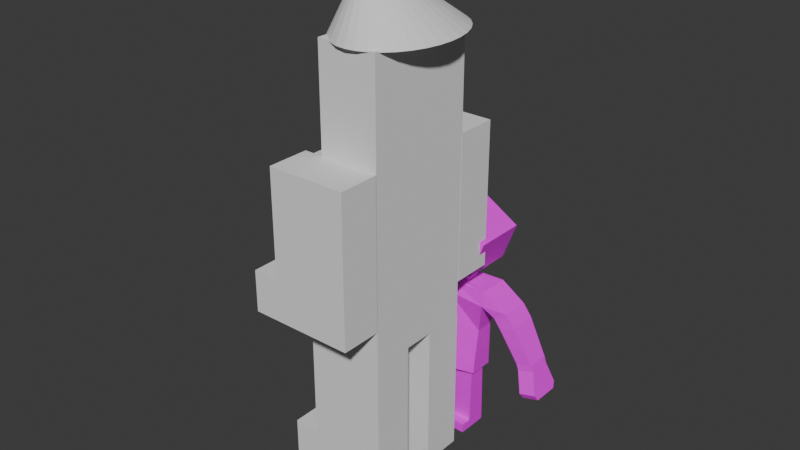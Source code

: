 # Source: namelesscharacter.blend  (saved by Blender 4.1.24; exported with 4.5.12 LTS)
import bpy
from mathutils import Matrix  # noqa: F401  (used for matrix-valued properties, if any)

bpy.ops.wm.read_factory_settings(use_empty=True)
scene = bpy.context.scene
scene.name = 'Scene'

# ---- collections
col_collection = bpy.data.collections.new('Collection'); scene.collection.children.link(col_collection)

# ---- images (referenced by path relative to the original .blend; pixels are not part of the script)
import os
ASSET_DIR = os.environ.get("B2B_ASSET_DIR", "")  # directory of the original .blend (textures are referenced by path, not embedded)
HERE = os.path.dirname(os.path.abspath(__file__))  # packed textures are extracted next to this script under _unpacked/

def load_image(name, relpath, width, height, colorspace="sRGB"):
    """Load a texture the original file referenced (path relative to the .blend, or extracted next to this script)."""
    p = next((c for c in (os.path.join(HERE, relpath), os.path.join(ASSET_DIR, relpath)) if relpath and os.path.exists(c)), "")
    if p:
        img = bpy.data.images.load(p, check_existing=True)
        img.name = name
    else:  # same state as the original file: an image datablock whose file is absent (Cycles renders it pink)
        img = bpy.data.images.new(name, width, height)
        img.source = "FILE"
        img.filepath = "//" + (relpath or name)
    img.colorspace_settings.name = colorspace
    return img
img_guy_texture = load_image('guy_texture', 'guy_texture.png', 1024, 1024, 'sRGB')

# ---- materials (node trees are filled in below, after node groups)
mat_material_001 = bpy.data.materials.new('Material.001')
mat_material_001.use_transparent_shadow = False

# ---- material node trees
mat_material_001.use_nodes = True; mat_material_001.node_tree.nodes.clear()
_N = mat_material_001.node_tree.nodes; _L = mat_material_001.node_tree.links
n0 = _N.new('ShaderNodeBsdfPrincipled'); n0.name = 'Principled BSDF'; n0.location = (10, 300)
n1 = _N.new('ShaderNodeOutputMaterial'); n1.name = 'Material Output'; n1.location = (300, 300)
n2 = _N.new('ShaderNodeTexImage'); n2.name = 'Image Texture'; n2.location = (-259, 193)
n2.image = img_guy_texture
_L.new(n0.outputs[0], n1.inputs[0])
_L.new(n2.outputs[0], n0.inputs[0])
n1.is_active_output = True

# ---- world
world_world = bpy.data.worlds.new('World'); scene.world = world_world
world_world.use_nodes = True; world_world.node_tree.nodes.clear()
_N = world_world.node_tree.nodes; _L = world_world.node_tree.links
n0 = _N.new('ShaderNodeOutputWorld'); n0.name = 'World Output'; n0.location = (300, 300)
n1 = _N.new('ShaderNodeBackground'); n1.name = 'Background'; n1.location = (10, 300)
n1.inputs[0].default_value = (0.05088, 0.05088, 0.05088, 1.0)
_L.new(n1.outputs[0], n0.inputs[0])
n0.is_active_output = True
world_world.color = (0.05088, 0.05088, 0.05088)
world_world.use_sun_shadow = False
world_world.sun_shadow_jitter_overblur = 0.0

# ---- meshes
me_cube_001 = bpy.data.meshes.new('Cube.001')
me_cube_001.from_pydata([(-1.0, -1.0, -1.0), (-1.0, -1.0, 1.0), (-1.0, 1.0, -1.0), (-1.0, 1.0, 1.0), (1.0, -1.0, -1.0), (1.0, -1.0, 1.0), (1.0, 1.0, -1.0), (1.0, 1.0, 1.0), (-1.0, 1.0, -1.0), (-1.0, -1.0, -1.0), (-1.0, -1.0, 1.0), (-1.0, 1.0, 1.0), (-1.0, 1.0, -1.0), (-1.0, -1.0, -1.0), (-1.0, -1.0, 1.0), (-1.0, 1.0, 1.0), (-1.0, 1.0, -1.0), (-1.0, -1.0, -1.0), (-1.0, -1.0, 1.0), (-1.0, 1.0, 1.0), (-1.0, 1.0, -1.0), (-1.0, -1.0, -1.0), (-1.0, -1.0, 1.0), (-1.0, 1.0, 1.0), (0.0, 1.0, -1.0), (0.0, 1.0, 1.0), (0.0, -1.0, -1.0), (0.0, -1.0, 1.0), (-0.5, 1.0, -1.0), (-0.5, -1.0, 1.0), (-0.5, 1.0, 1.0), (-0.5, -1.0, -1.0), (0.0, 1.0, 6.096), (1.0, 1.0, 6.096), (1.0, -1.0, 6.096), (-0.5, 1.0, 6.096), (0.0, -1.0, 6.096), (-0.5, -1.0, 6.096)], [], [(0, 1, 3, 2), (24, 25, 7, 6), (6, 7, 5, 4), (31, 29, 10, 9), (24, 6, 4, 26), (30, 11, 10, 29), (13, 12, 8, 9), (14, 13, 9, 10), (15, 14, 10, 11), (12, 15, 11, 8), (17, 16, 12, 13), (18, 17, 13, 14), (19, 18, 14, 15), (16, 19, 15, 12), (21, 20, 16, 17), (22, 21, 17, 18), (23, 22, 18, 19), (20, 23, 19, 16), (0, 2, 20, 21), (1, 0, 21, 22), (3, 1, 22, 23), (2, 3, 23, 20), (30, 29, 37, 35), (28, 24, 26, 31), (4, 5, 27, 26), (28, 30, 25, 24), (8, 11, 30, 28), (8, 28, 31, 9), (7, 25, 32, 33), (26, 27, 29, 31), (33, 32, 36, 34), (32, 35, 37, 36), (27, 5, 34, 36), (25, 30, 35, 32), (5, 7, 33, 34), (29, 27, 36, 37)])
_uv = me_cube_001.uv_layers.new(name='UVMap')
_uv.uv.foreach_set('vector', [0.375, 0.0, 0.625, 0.0, 0.625, 0.25, 0.375, 0.25, 0.375, 0.375, 0.625, 0.375, 0.625, 0.5, 0.375, 0.5, 0.375, 0.5, 0.625, 0.5, 0.625, 0.75, 0.375, 0.75, 0.375, 0.9375, 0.625, 0.9375, 0.625, 1.0, 0.375, 1.0, 0.25, 0.5, 0.375, 0.5, 0.375, 0.75, 0.25, 0.75, 0.8125, 0.5, 0.875, 0.5, 0.875, 0.75, 0.8125, 0.75, 0.375, 0.0, 0.375, 0.25, 0.375, 0.25, 0.375, 0.0, 0.0, 0.0, 0.0, 0.0, 0.0, 0.0, 0.0, 0.0, 0.625, 0.25, 0.625, 0.0, 0.625, 0.0, 0.625, 0.25, 0.0, 0.0, 0.0, 0.0, 0.0, 0.0, 0.0, 0.0, 0.375, 0.0, 0.375, 0.25, 0.375, 0.25, 0.375, 0.0, 0.0, 0.0, 0.0, 0.0, 0.0, 0.0, 0.0, 0.0, 0.625, 0.25, 0.625, 0.0, 0.625, 0.0, 0.625, 0.25, 0.0, 0.0, 0.0, 0.0, 0.0, 0.0, 0.0, 0.0, 0.375, 0.0, 0.375, 0.25, 0.375, 0.25, 0.375, 0.0, 0.0, 0.0, 0.0, 0.0, 0.0, 0.0, 0.0, 0.0, 0.625, 0.25, 0.625, 0.0, 0.625, 0.0, 0.625, 0.25, 0.0, 0.0, 0.0, 0.0, 0.0, 0.0, 0.0, 0.0, 0.375, 0.0, 0.375, 0.25, 0.375, 0.25, 0.375, 0.0, 0.625, 0.0, 0.375, 0.0, 0.375, 0.0, 0.625, 0.0, 0.625, 0.25, 0.625, 0.0, 0.625, 0.0, 0.625, 0.25, 0.375, 0.25, 0.625, 0.25, 0.625, 0.25, 0.375, 0.25, 0.8125, 0.5, 0.8125, 0.75, 0.8125, 0.75, 0.8125, 0.5, 0.1875, 0.5, 0.25, 0.5, 0.25, 0.75, 0.1875, 0.75, 0.375, 0.75, 0.625, 0.75, 0.625, 0.875, 0.375, 0.875, 0.375, 0.3125, 0.625, 0.3125, 0.625, 0.375, 0.375, 0.375, 0.375, 0.25, 0.625, 0.25, 0.625, 0.3125, 0.375, 0.3125, 0.125, 0.5, 0.1875, 0.5, 0.1875, 0.75, 0.125, 0.75, 0.625, 0.5, 0.625, 0.375, 0.625, 0.375, 0.625, 0.5, 0.375, 0.875, 0.625, 0.875, 0.625, 0.9375, 0.375, 0.9375, 0.625, 0.5, 0.75, 0.5, 0.75, 0.75, 0.625, 0.75, 0.75, 0.5, 0.8125, 0.5, 0.8125, 0.75, 0.75, 0.75, 0.625, 0.875, 0.625, 0.75, 0.625, 0.75, 0.625, 0.875, 0.625, 0.375, 0.625, 0.3125, 0.625, 0.3125, 0.625, 0.375, 0.625, 0.75, 0.625, 0.5, 0.625, 0.5, 0.625, 0.75, 0.625, 0.9375, 0.625, 0.875, 0.625, 0.875, 0.625, 0.9375])
me_cube_001.update()
me_cube_003 = bpy.data.meshes.new('Cube.003')
me_cube_003.from_pydata([(-1.0, -1.0, -1.0), (-1.0, -1.0, 1.0), (-1.0, 1.0, -1.0), (-1.0, 1.0, 1.0), (1.0, -1.0, -1.0), (1.0, -1.0, 1.0), (1.0, 1.0, -1.0), (1.0, 1.0, 1.0), (-1.0, 1.0, -1.0), (-1.0, -1.0, -1.0), (-1.0, -1.0, 1.0), (-1.0, 1.0, 1.0), (-1.0, 1.0, -1.0), (-1.0, -1.0, -1.0), (-1.0, -1.0, 1.0), (-1.0, 1.0, 1.0), (-1.0, 1.0, -1.0), (-1.0, -1.0, -1.0), (-1.0, -1.0, 1.0), (-1.0, 1.0, 1.0), (-1.0, 1.0, -1.0), (-1.0, -1.0, -1.0), (-1.0, -1.0, 1.0), (-1.0, 1.0, 1.0), (0.0, 1.0, -1.0), (0.0, 1.0, 1.0), (0.0, -1.0, -1.0), (0.0, -1.0, 1.0), (-0.5, 1.0, -1.0), (-0.5, -1.0, 1.0), (-0.5, 1.0, 1.0), (-0.5, -1.0, -1.0), (0.0, 1.0, 6.096), (1.0, 1.0, 6.096), (1.0, -1.0, 6.096), (-0.5, 1.0, 6.096), (0.0, -1.0, 6.096), (-0.5, -1.0, 6.096)], [], [(0, 1, 3, 2), (24, 25, 7, 6), (6, 7, 5, 4), (31, 29, 10, 9), (24, 6, 4, 26), (30, 11, 10, 29), (13, 12, 8, 9), (14, 13, 9, 10), (15, 14, 10, 11), (12, 15, 11, 8), (17, 16, 12, 13), (18, 17, 13, 14), (19, 18, 14, 15), (16, 19, 15, 12), (21, 20, 16, 17), (22, 21, 17, 18), (23, 22, 18, 19), (20, 23, 19, 16), (0, 2, 20, 21), (1, 0, 21, 22), (3, 1, 22, 23), (2, 3, 23, 20), (30, 29, 37, 35), (28, 24, 26, 31), (4, 5, 27, 26), (28, 30, 25, 24), (8, 11, 30, 28), (8, 28, 31, 9), (7, 25, 32, 33), (26, 27, 29, 31), (33, 32, 36, 34), (32, 35, 37, 36), (27, 5, 34, 36), (25, 30, 35, 32), (5, 7, 33, 34), (29, 27, 36, 37)])
_uv = me_cube_003.uv_layers.new(name='UVMap')
_uv.uv.foreach_set('vector', [0.375, 0.0, 0.625, 0.0, 0.625, 0.25, 0.375, 0.25, 0.375, 0.375, 0.625, 0.375, 0.625, 0.5, 0.375, 0.5, 0.375, 0.5, 0.625, 0.5, 0.625, 0.75, 0.375, 0.75, 0.375, 0.9375, 0.625, 0.9375, 0.625, 1.0, 0.375, 1.0, 0.25, 0.5, 0.375, 0.5, 0.375, 0.75, 0.25, 0.75, 0.8125, 0.5, 0.875, 0.5, 0.875, 0.75, 0.8125, 0.75, 0.375, 0.0, 0.375, 0.25, 0.375, 0.25, 0.375, 0.0, 0.0, 0.0, 0.0, 0.0, 0.0, 0.0, 0.0, 0.0, 0.625, 0.25, 0.625, 0.0, 0.625, 0.0, 0.625, 0.25, 0.0, 0.0, 0.0, 0.0, 0.0, 0.0, 0.0, 0.0, 0.375, 0.0, 0.375, 0.25, 0.375, 0.25, 0.375, 0.0, 0.0, 0.0, 0.0, 0.0, 0.0, 0.0, 0.0, 0.0, 0.625, 0.25, 0.625, 0.0, 0.625, 0.0, 0.625, 0.25, 0.0, 0.0, 0.0, 0.0, 0.0, 0.0, 0.0, 0.0, 0.375, 0.0, 0.375, 0.25, 0.375, 0.25, 0.375, 0.0, 0.0, 0.0, 0.0, 0.0, 0.0, 0.0, 0.0, 0.0, 0.625, 0.25, 0.625, 0.0, 0.625, 0.0, 0.625, 0.25, 0.0, 0.0, 0.0, 0.0, 0.0, 0.0, 0.0, 0.0, 0.375, 0.0, 0.375, 0.25, 0.375, 0.25, 0.375, 0.0, 0.625, 0.0, 0.375, 0.0, 0.375, 0.0, 0.625, 0.0, 0.625, 0.25, 0.625, 0.0, 0.625, 0.0, 0.625, 0.25, 0.375, 0.25, 0.625, 0.25, 0.625, 0.25, 0.375, 0.25, 0.8125, 0.5, 0.8125, 0.75, 0.8125, 0.75, 0.8125, 0.5, 0.1875, 0.5, 0.25, 0.5, 0.25, 0.75, 0.1875, 0.75, 0.375, 0.75, 0.625, 0.75, 0.625, 0.875, 0.375, 0.875, 0.375, 0.3125, 0.625, 0.3125, 0.625, 0.375, 0.375, 0.375, 0.375, 0.25, 0.625, 0.25, 0.625, 0.3125, 0.375, 0.3125, 0.125, 0.5, 0.1875, 0.5, 0.1875, 0.75, 0.125, 0.75, 0.625, 0.5, 0.625, 0.375, 0.625, 0.375, 0.625, 0.5, 0.375, 0.875, 0.625, 0.875, 0.625, 0.9375, 0.375, 0.9375, 0.625, 0.5, 0.75, 0.5, 0.75, 0.75, 0.625, 0.75, 0.75, 0.5, 0.8125, 0.5, 0.8125, 0.75, 0.75, 0.75, 0.625, 0.875, 0.625, 0.75, 0.625, 0.75, 0.625, 0.875, 0.625, 0.375, 0.625, 0.3125, 0.625, 0.3125, 0.625, 0.375, 0.625, 0.75, 0.625, 0.5, 0.625, 0.5, 0.625, 0.75, 0.625, 0.9375, 0.625, 0.875, 0.625, 0.875, 0.625, 0.9375])
me_cube_003.update()
me_cube_004 = bpy.data.meshes.new('Cube.004')
me_cube_004.from_pydata([(-1.0, -1.0, -1.0), (-1.0, -1.0, 1.0), (-1.0, 1.0, -1.0), (-1.0, 1.0, 1.0), (1.0, -1.0, -1.0), (1.0, -1.0, 1.0), (1.0, 1.0, -1.0), (1.0, 1.0, 1.0)], [], [(0, 1, 3, 2), (2, 3, 7, 6), (6, 7, 5, 4), (4, 5, 1, 0), (2, 6, 4, 0), (7, 3, 1, 5)])
_uv = me_cube_004.uv_layers.new(name='UVMap')
_uv.uv.foreach_set('vector', [0.375, 0.0, 0.625, 0.0, 0.625, 0.25, 0.375, 0.25, 0.375, 0.25, 0.625, 0.25, 0.625, 0.5, 0.375, 0.5, 0.375, 0.5, 0.625, 0.5, 0.625, 0.75, 0.375, 0.75, 0.375, 0.75, 0.625, 0.75, 0.625, 1.0, 0.375, 1.0, 0.125, 0.5, 0.375, 0.5, 0.375, 0.75, 0.125, 0.75, 0.625, 0.5, 0.875, 0.5, 0.875, 0.75, 0.625, 0.75])
me_cube_004.update()
me_cube_005 = bpy.data.meshes.new('Cube.005')
me_cube_005.from_pydata([(-1.0, -1.0, -1.0), (-1.0, -1.0, 1.0), (-1.0, 1.0, -1.0), (-1.0, 1.0, 1.0), (1.0, -1.0, -1.0), (1.0, -1.0, 1.0), (1.0, 1.0, -1.0), (1.0, 1.0, 1.0)], [], [(0, 1, 3, 2), (2, 3, 7, 6), (6, 7, 5, 4), (4, 5, 1, 0), (2, 6, 4, 0), (7, 3, 1, 5)])
_uv = me_cube_005.uv_layers.new(name='UVMap')
_uv.uv.foreach_set('vector', [0.375, 0.0, 0.625, 0.0, 0.625, 0.25, 0.375, 0.25, 0.375, 0.25, 0.625, 0.25, 0.625, 0.5, 0.375, 0.5, 0.375, 0.5, 0.625, 0.5, 0.625, 0.75, 0.375, 0.75, 0.375, 0.75, 0.625, 0.75, 0.625, 1.0, 0.375, 1.0, 0.125, 0.5, 0.375, 0.5, 0.375, 0.75, 0.125, 0.75, 0.625, 0.5, 0.875, 0.5, 0.875, 0.75, 0.625, 0.75])
me_cube_005.update()
me_cube_006 = bpy.data.meshes.new('Cube.006')
me_cube_006.from_pydata([(-1.0, -1.0, -1.0), (-1.0, -1.0, 1.0), (-1.0, 1.0, -1.0), (-1.0, 1.0, 1.0), (1.0, -1.0, -1.0), (1.0, -1.0, 1.0), (1.0, 1.0, -1.0), (1.0, 1.0, 1.0), (-1.0, 1.0, -1.0), (-1.0, -1.0, -1.0), (-1.0, -1.0, 1.0), (-1.0, 1.0, 1.0), (-1.0, 1.0, -1.0), (-1.0, -1.0, -1.0), (-1.0, -1.0, 1.0), (-1.0, 1.0, 1.0), (-1.0, 1.0, -1.0), (-1.0, -1.0, -1.0), (-1.0, -1.0, 1.0), (-1.0, 1.0, 1.0), (-1.0, 1.0, -1.0), (-1.0, -1.0, -1.0), (-1.0, -1.0, 1.0), (-1.0, 1.0, 1.0), (0.0, 1.0, -1.0), (0.0, 1.0, 1.0), (0.0, -1.0, -1.0), (0.0, -1.0, 1.0), (-0.5, 1.0, -1.0), (-0.5, -1.0, 1.0), (-0.5, 1.0, 1.0), (-0.5, -1.0, -1.0), (0.0, 1.0, 6.096), (1.0, 1.0, 6.096), (1.0, -1.0, 6.096), (-0.5, 1.0, 6.096), (0.0, -1.0, 6.096), (-0.5, -1.0, 6.096)], [], [(0, 1, 3, 2), (24, 25, 7, 6), (6, 7, 5, 4), (31, 29, 10, 9), (24, 6, 4, 26), (30, 11, 10, 29), (13, 12, 8, 9), (14, 13, 9, 10), (15, 14, 10, 11), (12, 15, 11, 8), (17, 16, 12, 13), (18, 17, 13, 14), (19, 18, 14, 15), (16, 19, 15, 12), (21, 20, 16, 17), (22, 21, 17, 18), (23, 22, 18, 19), (20, 23, 19, 16), (0, 2, 20, 21), (1, 0, 21, 22), (3, 1, 22, 23), (2, 3, 23, 20), (30, 29, 37, 35), (28, 24, 26, 31), (4, 5, 27, 26), (28, 30, 25, 24), (8, 11, 30, 28), (8, 28, 31, 9), (7, 25, 32, 33), (26, 27, 29, 31), (33, 32, 36, 34), (32, 35, 37, 36), (27, 5, 34, 36), (25, 30, 35, 32), (5, 7, 33, 34), (29, 27, 36, 37)])
_uv = me_cube_006.uv_layers.new(name='UVMap')
_uv.uv.foreach_set('vector', [0.375, 0.0, 0.625, 0.0, 0.625, 0.25, 0.375, 0.25, 0.375, 0.375, 0.625, 0.375, 0.625, 0.5, 0.375, 0.5, 0.375, 0.5, 0.625, 0.5, 0.625, 0.75, 0.375, 0.75, 0.375, 0.9375, 0.625, 0.9375, 0.625, 1.0, 0.375, 1.0, 0.25, 0.5, 0.375, 0.5, 0.375, 0.75, 0.25, 0.75, 0.8125, 0.5, 0.875, 0.5, 0.875, 0.75, 0.8125, 0.75, 0.375, 0.0, 0.375, 0.25, 0.375, 0.25, 0.375, 0.0, 0.0, 0.0, 0.0, 0.0, 0.0, 0.0, 0.0, 0.0, 0.625, 0.25, 0.625, 0.0, 0.625, 0.0, 0.625, 0.25, 0.0, 0.0, 0.0, 0.0, 0.0, 0.0, 0.0, 0.0, 0.375, 0.0, 0.375, 0.25, 0.375, 0.25, 0.375, 0.0, 0.0, 0.0, 0.0, 0.0, 0.0, 0.0, 0.0, 0.0, 0.625, 0.25, 0.625, 0.0, 0.625, 0.0, 0.625, 0.25, 0.0, 0.0, 0.0, 0.0, 0.0, 0.0, 0.0, 0.0, 0.375, 0.0, 0.375, 0.25, 0.375, 0.25, 0.375, 0.0, 0.0, 0.0, 0.0, 0.0, 0.0, 0.0, 0.0, 0.0, 0.625, 0.25, 0.625, 0.0, 0.625, 0.0, 0.625, 0.25, 0.0, 0.0, 0.0, 0.0, 0.0, 0.0, 0.0, 0.0, 0.375, 0.0, 0.375, 0.25, 0.375, 0.25, 0.375, 0.0, 0.625, 0.0, 0.375, 0.0, 0.375, 0.0, 0.625, 0.0, 0.625, 0.25, 0.625, 0.0, 0.625, 0.0, 0.625, 0.25, 0.375, 0.25, 0.625, 0.25, 0.625, 0.25, 0.375, 0.25, 0.8125, 0.5, 0.8125, 0.75, 0.8125, 0.75, 0.8125, 0.5, 0.1875, 0.5, 0.25, 0.5, 0.25, 0.75, 0.1875, 0.75, 0.375, 0.75, 0.625, 0.75, 0.625, 0.875, 0.375, 0.875, 0.375, 0.3125, 0.625, 0.3125, 0.625, 0.375, 0.375, 0.375, 0.375, 0.25, 0.625, 0.25, 0.625, 0.3125, 0.375, 0.3125, 0.125, 0.5, 0.1875, 0.5, 0.1875, 0.75, 0.125, 0.75, 0.625, 0.5, 0.625, 0.375, 0.625, 0.375, 0.625, 0.5, 0.375, 0.875, 0.625, 0.875, 0.625, 0.9375, 0.375, 0.9375, 0.625, 0.5, 0.75, 0.5, 0.75, 0.75, 0.625, 0.75, 0.75, 0.5, 0.8125, 0.5, 0.8125, 0.75, 0.75, 0.75, 0.625, 0.875, 0.625, 0.75, 0.625, 0.75, 0.625, 0.875, 0.625, 0.375, 0.625, 0.3125, 0.625, 0.3125, 0.625, 0.375, 0.625, 0.75, 0.625, 0.5, 0.625, 0.5, 0.625, 0.75, 0.625, 0.9375, 0.625, 0.875, 0.625, 0.875, 0.625, 0.9375])
me_cube_006.update()
me_cube_007 = bpy.data.meshes.new('Cube.007')
me_cube_007.from_pydata([(-1.0, -1.0, -1.0), (-1.0, -1.0, 1.0), (-1.0, 1.0, -1.0), (-1.0, 1.0, 1.0), (1.0, -1.0, -1.0), (1.0, -1.0, 1.0), (1.0, 1.0, -1.0), (1.0, 1.0, 1.0), (-1.0, 1.0, -1.0), (-1.0, -1.0, -1.0), (-1.0, -1.0, 1.0), (-1.0, 1.0, 1.0), (-1.0, 1.0, -1.0), (-1.0, -1.0, -1.0), (-1.0, -1.0, 1.0), (-1.0, 1.0, 1.0), (-1.0, 1.0, -1.0), (-1.0, -1.0, -1.0), (-1.0, -1.0, 1.0), (-1.0, 1.0, 1.0), (-1.0, 1.0, -1.0), (-1.0, -1.0, -1.0), (-1.0, -1.0, 1.0), (-1.0, 1.0, 1.0), (0.0, 1.0, -1.0), (0.0, 1.0, 1.0), (0.0, -1.0, -1.0), (0.0, -1.0, 1.0), (-0.5, 1.0, -1.0), (-0.5, -1.0, 1.0), (-0.5, 1.0, 1.0), (-0.5, -1.0, -1.0), (0.0, 1.0, 6.096), (1.0, 1.0, 6.096), (1.0, -1.0, 6.096), (-0.5, 1.0, 6.096), (0.0, -1.0, 6.096), (-0.5, -1.0, 6.096)], [], [(0, 1, 3, 2), (24, 25, 7, 6), (6, 7, 5, 4), (31, 29, 10, 9), (24, 6, 4, 26), (30, 11, 10, 29), (13, 12, 8, 9), (14, 13, 9, 10), (15, 14, 10, 11), (12, 15, 11, 8), (17, 16, 12, 13), (18, 17, 13, 14), (19, 18, 14, 15), (16, 19, 15, 12), (21, 20, 16, 17), (22, 21, 17, 18), (23, 22, 18, 19), (20, 23, 19, 16), (0, 2, 20, 21), (1, 0, 21, 22), (3, 1, 22, 23), (2, 3, 23, 20), (30, 29, 37, 35), (28, 24, 26, 31), (4, 5, 27, 26), (28, 30, 25, 24), (8, 11, 30, 28), (8, 28, 31, 9), (7, 25, 32, 33), (26, 27, 29, 31), (33, 32, 36, 34), (32, 35, 37, 36), (27, 5, 34, 36), (25, 30, 35, 32), (5, 7, 33, 34), (29, 27, 36, 37)])
_uv = me_cube_007.uv_layers.new(name='UVMap')
_uv.uv.foreach_set('vector', [0.375, 0.0, 0.625, 0.0, 0.625, 0.25, 0.375, 0.25, 0.375, 0.375, 0.625, 0.375, 0.625, 0.5, 0.375, 0.5, 0.375, 0.5, 0.625, 0.5, 0.625, 0.75, 0.375, 0.75, 0.375, 0.9375, 0.625, 0.9375, 0.625, 1.0, 0.375, 1.0, 0.25, 0.5, 0.375, 0.5, 0.375, 0.75, 0.25, 0.75, 0.8125, 0.5, 0.875, 0.5, 0.875, 0.75, 0.8125, 0.75, 0.375, 0.0, 0.375, 0.25, 0.375, 0.25, 0.375, 0.0, 0.0, 0.0, 0.0, 0.0, 0.0, 0.0, 0.0, 0.0, 0.625, 0.25, 0.625, 0.0, 0.625, 0.0, 0.625, 0.25, 0.0, 0.0, 0.0, 0.0, 0.0, 0.0, 0.0, 0.0, 0.375, 0.0, 0.375, 0.25, 0.375, 0.25, 0.375, 0.0, 0.0, 0.0, 0.0, 0.0, 0.0, 0.0, 0.0, 0.0, 0.625, 0.25, 0.625, 0.0, 0.625, 0.0, 0.625, 0.25, 0.0, 0.0, 0.0, 0.0, 0.0, 0.0, 0.0, 0.0, 0.375, 0.0, 0.375, 0.25, 0.375, 0.25, 0.375, 0.0, 0.0, 0.0, 0.0, 0.0, 0.0, 0.0, 0.0, 0.0, 0.625, 0.25, 0.625, 0.0, 0.625, 0.0, 0.625, 0.25, 0.0, 0.0, 0.0, 0.0, 0.0, 0.0, 0.0, 0.0, 0.375, 0.0, 0.375, 0.25, 0.375, 0.25, 0.375, 0.0, 0.625, 0.0, 0.375, 0.0, 0.375, 0.0, 0.625, 0.0, 0.625, 0.25, 0.625, 0.0, 0.625, 0.0, 0.625, 0.25, 0.375, 0.25, 0.625, 0.25, 0.625, 0.25, 0.375, 0.25, 0.8125, 0.5, 0.8125, 0.75, 0.8125, 0.75, 0.8125, 0.5, 0.1875, 0.5, 0.25, 0.5, 0.25, 0.75, 0.1875, 0.75, 0.375, 0.75, 0.625, 0.75, 0.625, 0.875, 0.375, 0.875, 0.375, 0.3125, 0.625, 0.3125, 0.625, 0.375, 0.375, 0.375, 0.375, 0.25, 0.625, 0.25, 0.625, 0.3125, 0.375, 0.3125, 0.125, 0.5, 0.1875, 0.5, 0.1875, 0.75, 0.125, 0.75, 0.625, 0.5, 0.625, 0.375, 0.625, 0.375, 0.625, 0.5, 0.375, 0.875, 0.625, 0.875, 0.625, 0.9375, 0.375, 0.9375, 0.625, 0.5, 0.75, 0.5, 0.75, 0.75, 0.625, 0.75, 0.75, 0.5, 0.8125, 0.5, 0.8125, 0.75, 0.75, 0.75, 0.625, 0.875, 0.625, 0.75, 0.625, 0.75, 0.625, 0.875, 0.625, 0.375, 0.625, 0.3125, 0.625, 0.3125, 0.625, 0.375, 0.625, 0.75, 0.625, 0.5, 0.625, 0.5, 0.625, 0.75, 0.625, 0.9375, 0.625, 0.875, 0.625, 0.875, 0.625, 0.9375])
me_cube_007.update()
me_cone = bpy.data.meshes.new('Cone')
me_cone.from_pydata([(0.0, 1.0, -1.0), (0.1951, 0.9808, -1.0), (0.3827, 0.9239, -1.0), (0.5556, 0.8315, -1.0), (0.7071, 0.7071, -1.0), (0.8315, 0.5556, -1.0), (0.9239, 0.3827, -1.0), (0.9808, 0.1951, -1.0), (1.0, 0.0, -1.0), (0.9808, -0.1951, -1.0), (0.9239, -0.3827, -1.0), (0.8315, -0.5556, -1.0), (0.7071, -0.7071, -1.0), (0.5556, -0.8315, -1.0), (0.3827, -0.9239, -1.0), (0.1951, -0.9808, -1.0), (0.0, -1.0, -1.0), (-0.1951, -0.9808, -1.0), (-0.3827, -0.9239, -1.0), (-0.5556, -0.8315, -1.0), (-0.7071, -0.7071, -1.0), (-0.8315, -0.5556, -1.0), (-0.9239, -0.3827, -1.0), (-0.9808, -0.1951, -1.0), (-1.0, 0.0, -1.0), (-0.9808, 0.1951, -1.0), (-0.9239, 0.3827, -1.0), (-0.8315, 0.5556, -1.0), (-0.7071, 0.7071, -1.0), (-0.5556, 0.8315, -1.0), (-0.3827, 0.9239, -1.0), (-0.1951, 0.9808, -1.0), (0.0, -0.5892, 0.3744)], [], [(0, 32, 1), (1, 32, 2), (2, 32, 3), (3, 32, 4), (4, 32, 5), (5, 32, 6), (6, 32, 7), (7, 32, 8), (8, 32, 9), (9, 32, 10), (10, 32, 11), (11, 32, 12), (12, 32, 13), (13, 32, 14), (14, 32, 15), (15, 32, 16), (16, 32, 17), (17, 32, 18), (18, 32, 19), (19, 32, 20), (20, 32, 21), (21, 32, 22), (22, 32, 23), (23, 32, 24), (24, 32, 25), (25, 32, 26), (26, 32, 27), (27, 32, 28), (28, 32, 29), (29, 32, 30), (0, 1, 2, 3, 4, 5, 6, 7, 8, 9, 10, 11, 12, 13, 14, 15, 16, 17, 18, 19, 20, 21, 22, 23, 24, 25, 26, 27, 28, 29, 30, 31), (30, 32, 31), (31, 32, 0)])
_uv = me_cone.uv_layers.new(name='UVMap')
_uv.uv.foreach_set('vector', [0.25, 0.49, 0.25, 0.25, 0.2968, 0.4854, 0.2968, 0.4854, 0.25, 0.25, 0.3418, 0.4717, 0.3418, 0.4717, 0.25, 0.25, 0.3833, 0.4496, 0.3833, 0.4496, 0.25, 0.25, 0.4197, 0.4197, 0.4197, 0.4197, 0.25, 0.25, 0.4496, 0.3833, 0.4496, 0.3833, 0.25, 0.25, 0.4717, 0.3418, 0.4717, 0.3418, 0.25, 0.25, 0.4854, 0.2968, 0.4854, 0.2968, 0.25, 0.25, 0.49, 0.25, 0.49, 0.25, 0.25, 0.25, 0.4854, 0.2032, 0.4854, 0.2032, 0.25, 0.25, 0.4717, 0.1582, 0.4717, 0.1582, 0.25, 0.25, 0.4496, 0.1167, 0.4496, 0.1167, 0.25, 0.25, 0.4197, 0.08029, 0.4197, 0.08029, 0.25, 0.25, 0.3833, 0.05045, 0.3833, 0.05045, 0.25, 0.25, 0.3418, 0.02827, 0.3418, 0.02827, 0.25, 0.25, 0.2968, 0.01461, 0.2968, 0.01461, 0.25, 0.25, 0.25, 0.01, 0.25, 0.01, 0.25, 0.25, 0.2032, 0.01461, 0.2032, 0.01461, 0.25, 0.25, 0.1582, 0.02827, 0.1582, 0.02827, 0.25, 0.25, 0.1167, 0.05045, 0.1167, 0.05045, 0.25, 0.25, 0.08029, 0.08029, 0.08029, 0.08029, 0.25, 0.25, 0.05045, 0.1167, 0.05045, 0.1167, 0.25, 0.25, 0.02827, 0.1582, 0.02827, 0.1582, 0.25, 0.25, 0.01461, 0.2032, 0.01461, 0.2032, 0.25, 0.25, 0.01, 0.25, 0.01, 0.25, 0.25, 0.25, 0.01461, 0.2968, 0.01461, 0.2968, 0.25, 0.25, 0.02827, 0.3418, 0.02827, 0.3418, 0.25, 0.25, 0.05045, 0.3833, 0.05045, 0.3833, 0.25, 0.25, 0.08029, 0.4197, 0.08029, 0.4197, 0.25, 0.25, 0.1167, 0.4496, 0.1167, 0.4496, 0.25, 0.25, 0.1582, 0.4717, 0.75, 0.49, 0.7968, 0.4854, 0.8418, 0.4717, 0.8833, 0.4496, 0.9197, 0.4197, 0.9496, 0.3833, 0.9717, 0.3418, 0.9854, 0.2968, 0.99, 0.25, 0.9854, 0.2032, 0.9717, 0.1582, 0.9496, 0.1167, 0.9197, 0.08029, 0.8833, 0.05045, 0.8418, 0.02827, 0.7968, 0.01461, 0.75, 0.01, 0.7032, 0.01461, 0.6582, 0.02827, 0.6167, 0.05045, 0.5803, 0.08029, 0.5504, 0.1167, 0.5283, 0.1582, 0.5146, 0.2032, 0.51, 0.25, 0.5146, 0.2968, 0.5283, 0.3418, 0.5504, 0.3833, 0.5803, 0.4197, 0.6167, 0.4496, 0.6582, 0.4717, 0.7032, 0.4854, 0.1582, 0.4717, 0.25, 0.25, 0.2032, 0.4854, 0.2032, 0.4854, 0.25, 0.25, 0.25, 0.49])
me_cone.update()
me_cube = bpy.data.meshes.new('Cube')
me_cube.from_pydata([(0.0, 0.3859, 1.063), (0.0, 0.4048, 0.1433), (0.0, -0.3859, 1.063), (0.5826, -0.2521, 0.1433), (0.6288, -0.1904, 1.063), (0.5826, 0.2521, 0.1433), (0.6288, 0.1904, 1.063), (0.0, 0.3554, 1.788), (0.0, -0.3554, 1.788), (1.556, 0.2008, 0.726), (1.885, 0.2008, 0.8172), (0.0, 0.2587, 2.029), (0.0, -0.2723, 2.029), (0.7795, -0.2907, 2.008), (0.7795, 0.3317, 2.008), (0.7795, -0.3391, 1.717), (0.7795, 0.3391, 1.717), (1.556, -0.2386, 0.726), (1.885, -0.2386, 0.8172), (1.494, -0.297, 1.507), (1.041, 0.2592, 1.553), (1.213, -0.297, 1.326), (1.322, 0.2592, 1.734), (1.041, -0.297, 1.553), (1.494, 0.2592, 1.507), (1.322, -0.297, 1.734), (1.213, 0.2592, 1.326), (1.598, 0.2008, 0.5984), (1.927, 0.2008, 0.6896), (1.598, -0.2386, 0.5984), (1.927, -0.2386, 0.6896), (1.733, 0.3137, 0.1861), (2.062, 0.3137, 0.2773), (2.062, -0.3514, 0.2773), (0.0, 0.2174, 2.06), (0.0, -0.2311, 2.06), (0.3199, -0.1624, 2.027), (0.3199, 0.1487, 2.027), (0.0, 0.2435, 2.36), (0.0, -0.2435, 2.36), (0.3199, -0.1516, 2.42), (0.3199, 0.1516, 2.42), (0.0, 0.5611, 2.383), (0.0, -0.5611, 2.383), (0.6221, -0.5187, 2.384), (0.6221, 0.5187, 2.384), (0.0, 0.5611, 3.631), (0.0, -0.5611, 3.631), (0.9007, -0.5187, 3.133), (0.9007, 0.5187, 3.133), (0.0, -0.4048, 0.1433), (1.733, -0.3514, 0.1861), (0.0, -0.4048, 0.08421), (0.5826, -0.2521, 0.08421), (0.0, 0.4048, 0.08421), (0.5826, 0.2521, 0.08421), (0.4949, -0.2056, -1.106), (0.08766, -0.1933, -1.106), (0.08766, 0.1933, -1.106), (0.08766, 0.1657, 0.08421), (0.08766, -0.1657, 0.08421), (0.4949, -0.1762, 0.08421), (0.4949, 0.1762, 0.08421), (0.4949, 0.2056, -1.106), (1.77, 0.2418, 0.07379), (2.099, 0.2418, 0.165), (2.099, -0.2796, 0.165), (1.77, -0.2796, 0.07379), (0.4949, -0.2056, -1.287), (0.08766, -0.1933, -1.287), (0.08766, 0.1933, -1.287), (0.4949, 0.2056, -1.287), (0.4885, -0.4183, -1.106), (0.08123, -0.4059, -1.106), (0.4885, -0.4183, -1.287), (0.08123, -0.4059, -1.287), (-0.5826, -0.2521, 0.1433), (-0.6288, -0.1904, 1.063), (-0.5826, 0.2521, 0.1433), (-0.6288, 0.1904, 1.063), (-1.556, 0.2008, 0.726), (-1.885, 0.2008, 0.8172), (-0.7795, -0.2907, 2.008), (-0.7795, 0.3317, 2.008), (-0.7795, -0.3391, 1.717), (-0.7795, 0.3391, 1.717), (-1.556, -0.2386, 0.726), (-1.885, -0.2386, 0.8172), (-1.494, -0.297, 1.507), (-1.041, 0.2592, 1.553), (-1.213, -0.297, 1.326), (-1.322, 0.2592, 1.734), (-1.041, -0.297, 1.553), (-1.494, 0.2592, 1.507), (-1.322, -0.297, 1.734), (-1.213, 0.2592, 1.326), (-1.598, 0.2008, 0.5984), (-1.927, 0.2008, 0.6896), (-1.598, -0.2386, 0.5984), (-1.927, -0.2386, 0.6896), (-1.733, 0.3137, 0.1861), (-2.062, 0.3137, 0.2773), (-2.062, -0.3514, 0.2773), (-0.3199, -0.1624, 2.027), (-0.3199, 0.1487, 2.027), (-0.3199, -0.1516, 2.42), (-0.3199, 0.1516, 2.42), (-0.6221, -0.5187, 2.384), (-0.6221, 0.5187, 2.384), (-0.9007, -0.5187, 3.133), (-0.9007, 0.5187, 3.133), (-1.733, -0.3514, 0.1861), (-0.5826, -0.2521, 0.08421), (-0.5826, 0.2521, 0.08421), (-0.4949, -0.2056, -1.106), (-0.08766, -0.1933, -1.106), (-0.08766, 0.1933, -1.106), (-0.08766, 0.1657, 0.08421), (-0.08766, -0.1657, 0.08421), (-0.4949, -0.1762, 0.08421), (-0.4949, 0.1762, 0.08421), (-0.4949, 0.2056, -1.106), (-1.77, 0.2418, 0.07379), (-2.099, 0.2418, 0.165), (-2.099, -0.2796, 0.165), (-1.77, -0.2796, 0.07379), (-0.4949, -0.2056, -1.287), (-0.08766, -0.1933, -1.287), (-0.08766, 0.1933, -1.287), (-0.4949, 0.2056, -1.287), (-0.4885, -0.4183, -1.106), (-0.08123, -0.4059, -1.106), (-0.4885, -0.4183, -1.287), (-0.08123, -0.4059, -1.287)], [], [(5, 6, 4, 3), (4, 2, 50, 3), (0, 7, 16, 6), (5, 1, 0, 6), (19, 18, 10, 24), (4, 15, 8, 2), (6, 16, 15, 4), (14, 37, 36, 13), (7, 11, 14, 16), (15, 13, 12, 8), (14, 22, 20, 16), (21, 17, 18, 19), (26, 9, 17, 21), (18, 30, 28, 10), (23, 21, 19, 25), (13, 25, 22, 14), (15, 23, 25, 13), (16, 20, 23, 15), (20, 26, 21, 23), (25, 19, 24, 22), (22, 24, 26, 20), (24, 10, 9, 26), (29, 51, 33, 30), (17, 29, 30, 18), (9, 27, 29, 17), (10, 28, 27, 9), (51, 67, 66, 33), (30, 33, 32, 28), (28, 32, 31, 27), (27, 31, 51, 29), (37, 41, 40, 36), (11, 34, 37, 14), (13, 36, 35, 12), (38, 42, 45, 41), (34, 38, 41, 37), (36, 40, 39, 35), (40, 44, 43, 39), (41, 45, 44, 40), (49, 46, 47, 48), (44, 48, 47, 43), (45, 49, 48, 44), (42, 46, 49, 45), (3, 53, 55, 5), (50, 52, 53, 3), (5, 55, 54, 1), (54, 59, 60, 52), (55, 62, 59, 54), (52, 60, 61, 53), (53, 61, 62, 55), (60, 57, 56, 61), (61, 56, 63, 62), (59, 58, 57, 60), (62, 63, 58, 59), (57, 73, 72, 56), (64, 65, 66, 67), (31, 64, 67, 51), (32, 65, 64, 31), (33, 66, 65, 32), (68, 69, 70, 71), (56, 68, 71, 63), (58, 70, 69, 57), (63, 71, 70, 58), (73, 75, 74, 72), (56, 72, 74, 68), (69, 75, 73, 57), (68, 74, 75, 69), (78, 76, 77, 79), (77, 76, 50, 2), (0, 79, 85, 7), (78, 79, 0, 1), (88, 93, 81, 87), (77, 2, 8, 84), (79, 77, 84, 85), (83, 82, 103, 104), (7, 85, 83, 11), (84, 8, 12, 82), (83, 85, 89, 91), (90, 88, 87, 86), (95, 90, 86, 80), (87, 81, 97, 99), (92, 94, 88, 90), (82, 83, 91, 94), (84, 82, 94, 92), (85, 84, 92, 89), (89, 92, 90, 95), (94, 91, 93, 88), (91, 89, 95, 93), (93, 95, 80, 81), (98, 99, 102, 111), (86, 87, 99, 98), (80, 86, 98, 96), (81, 80, 96, 97), (111, 102, 124, 125), (99, 97, 101, 102), (97, 96, 100, 101), (96, 98, 111, 100), (104, 103, 105, 106), (11, 83, 104, 34), (82, 12, 35, 103), (38, 106, 108, 42), (34, 104, 106, 38), (103, 35, 39, 105), (105, 39, 43, 107), (106, 105, 107, 108), (110, 109, 47, 46), (107, 43, 47, 109), (108, 107, 109, 110), (42, 108, 110, 46), (76, 78, 113, 112), (50, 76, 112, 52), (78, 1, 54, 113), (54, 52, 118, 117), (113, 54, 117, 120), (52, 112, 119, 118), (112, 113, 120, 119), (118, 119, 114, 115), (119, 120, 121, 114), (117, 118, 115, 116), (120, 117, 116, 121), (115, 114, 130, 131), (122, 125, 124, 123), (100, 111, 125, 122), (101, 100, 122, 123), (102, 101, 123, 124), (126, 129, 128, 127), (114, 121, 129, 126), (116, 115, 127, 128), (121, 116, 128, 129), (131, 130, 132, 133), (114, 126, 132, 130), (127, 115, 131, 133), (126, 127, 133, 132)])
_uv = me_cube.uv_layers.new(name='UVMap')
_uv.uv.foreach_set('vector', [0.4374, 0.3394, 0.3456, 0.2638, 0.3301, 0.3156, 0.4042, 0.36, 0.3301, 0.3156, 0.3107, 0.4015, 0.3999, 0.4015, 0.4042, 0.36, 0.4585, 0.08159, 0.1213, 0.0002186, 0.2553, 0.2433, 0.3456, 0.2638, 0.4374, 0.3394, 0.5256, 0.3902, 0.4585, 0.08159, 0.3456, 0.2638, 0.2435, 0.2728, 0.2435, 0.2724, 0.2435, 0.2725, 0.2436, 0.2728, 0.3301, 0.3156, 0.25, 0.3007, 0.196, 0.4015, 0.3107, 0.4015, 0.3456, 0.2638, 0.2553, 0.2433, 0.25, 0.3007, 0.3301, 0.3156, 0.2288, 0.2503, 0.08898, 0.223, 0.1469, 0.3318, 0.2257, 0.291, 0.1213, 0.0002186, 0.01657, 0.09383, 0.2288, 0.2503, 0.2553, 0.2433, 0.25, 0.3007, 0.2257, 0.291, 0.1282, 0.4015, 0.196, 0.4015, 0.2288, 0.2503, 0.2438, 0.2728, 0.2436, 0.2737, 0.2553, 0.2433, 0.2435, 0.2729, 0.2435, 0.2727, 0.2435, 0.2724, 0.2435, 0.2728, 0.2435, 0.273, 0.2435, 0.2726, 0.2435, 0.2727, 0.2435, 0.2729, 0.327, 0.981, 0.3734, 0.9326, 0.3724, 0.8459, 0.3267, 0.7818, 0.2434, 0.2732, 0.2435, 0.2729, 0.2435, 0.2728, 0.2433, 0.2729, 0.2257, 0.291, 0.2433, 0.2729, 0.2438, 0.2728, 0.2288, 0.2503, 0.25, 0.3007, 0.2434, 0.2732, 0.2433, 0.2729, 0.2257, 0.291, 0.2553, 0.2433, 0.2436, 0.2737, 0.2434, 0.2732, 0.25, 0.3007, 0.2436, 0.2737, 0.2435, 0.273, 0.2435, 0.2729, 0.2434, 0.2732, 0.2433, 0.2729, 0.2435, 0.2728, 0.2436, 0.2728, 0.2438, 0.2728, 0.2438, 0.2728, 0.2436, 0.2728, 0.2435, 0.273, 0.2436, 0.2737, 0.2436, 0.2728, 0.2435, 0.2725, 0.2435, 0.2726, 0.2435, 0.273, 0.4562, 0.9349, 0.4157, 0.8918, 0.4137, 0.8946, 0.3734, 0.9326, 0.4981, 0.981, 0.4562, 0.9349, 0.3734, 0.9326, 0.327, 0.981, 0.4896, 0.8181, 0.45, 0.8537, 0.4562, 0.9349, 0.4981, 0.981, 0.3267, 0.7818, 0.3724, 0.8459, 0.45, 0.8537, 0.4896, 0.8181, 0.4157, 0.8918, 0.4151, 0.8916, 0.4137, 0.8928, 0.4137, 0.8946, 0.3734, 0.9326, 0.4137, 0.8946, 0.4127, 0.8911, 0.3724, 0.8459, 0.3724, 0.8459, 0.4127, 0.8911, 0.4121, 0.8883, 0.45, 0.8537, 0.45, 0.8537, 0.4121, 0.8883, 0.4157, 0.8918, 0.4562, 0.9349, 0.5733, 0.4017, 0.652, 0.4234, 0.6582, 0.3668, 0.5857, 0.3488, 0.01657, 0.09383, 0.0002186, 0.1096, 0.08898, 0.223, 0.2288, 0.2503, 0.2257, 0.291, 0.1469, 0.3318, 0.1166, 0.4015, 0.1282, 0.4015, 0.6058, 0.4823, 0.6346, 0.5345, 0.6914, 0.4688, 0.652, 0.4234, 0.5552, 0.4595, 0.6058, 0.4823, 0.652, 0.4234, 0.5733, 0.4017, 0.5857, 0.3488, 0.6582, 0.3668, 0.6695, 0.2923, 0.6032, 0.2869, 0.6582, 0.3668, 0.7286, 0.3666, 0.7233, 0.2968, 0.6695, 0.2923, 0.652, 0.4234, 0.6914, 0.4688, 0.7286, 0.3666, 0.6582, 0.3668, 0.7625, 0.4796, 0.9219, 0.6087, 0.8479, 0.308, 0.7981, 0.3903, 0.7286, 0.3666, 0.7981, 0.3903, 0.8479, 0.308, 0.7233, 0.2968, 0.6914, 0.4688, 0.7625, 0.4796, 0.7981, 0.3903, 0.7286, 0.3666, 0.6346, 0.5345, 0.9219, 0.6087, 0.7625, 0.4796, 0.6914, 0.4688, 0.4042, 0.36, 0.4079, 0.3626, 0.437, 0.3468, 0.4374, 0.3394, 0.3999, 0.4015, 0.4039, 0.4015, 0.4079, 0.3626, 0.4042, 0.36, 0.4374, 0.3394, 0.437, 0.3468, 0.5185, 0.4015, 0.5256, 0.3902, 0.5185, 0.4015, 0.4544, 0.3912, 0.4211, 0.3933, 0.4039, 0.4015, 0.437, 0.3468, 0.4358, 0.3555, 0.4544, 0.3912, 0.5185, 0.4015, 0.4039, 0.4015, 0.4211, 0.3933, 0.4143, 0.3667, 0.4079, 0.3626, 0.4079, 0.3626, 0.4143, 0.3667, 0.4358, 0.3555, 0.437, 0.3468, 0.8616, 0.7824, 0.9614, 0.8901, 0.9642, 0.682, 0.861, 0.782, 0.861, 0.782, 0.9642, 0.682, 0.7571, 0.6851, 0.8605, 0.7829, 0.8612, 0.7827, 0.7571, 0.892, 0.9614, 0.8901, 0.8616, 0.7824, 0.8605, 0.7829, 0.7571, 0.6851, 0.7571, 0.892, 0.8612, 0.7827, 0.0002186, 0.8032, 0.07023, 0.844, 0.08157, 0.8495, 0.1254, 0.8356, 0.4142, 0.8887, 0.4132, 0.8907, 0.4137, 0.8928, 0.4151, 0.8916, 0.4121, 0.8883, 0.4142, 0.8887, 0.4151, 0.8916, 0.4157, 0.8918, 0.4127, 0.8911, 0.4132, 0.8907, 0.4142, 0.8887, 0.4121, 0.8883, 0.4137, 0.8946, 0.4137, 0.8928, 0.4132, 0.8907, 0.4127, 0.8911, 0.09075, 0.8686, 0.05045, 0.8633, 0.0424, 0.9044, 0.08339, 0.9101, 0.1254, 0.8356, 0.09075, 0.8686, 0.08339, 0.9101, 0.1148, 0.9438, 0.0002186, 0.9462, 0.0424, 0.9044, 0.05045, 0.8633, 0.0002186, 0.8032, 0.1148, 0.9438, 0.08339, 0.9101, 0.0424, 0.9044, 0.0002186, 0.9462, 0.07023, 0.844, 0.06874, 0.8504, 0.07875, 0.8549, 0.08157, 0.8495, 0.1254, 0.8356, 0.08157, 0.8495, 0.07875, 0.8549, 0.09075, 0.8686, 0.05045, 0.8633, 0.06874, 0.8504, 0.07023, 0.844, 0.0002186, 0.8032, 0.09075, 0.8686, 0.07875, 0.8549, 0.06874, 0.8504, 0.05045, 0.8633, 0.4374, 0.4636, 0.4042, 0.4429, 0.3301, 0.4874, 0.3456, 0.5391, 0.3301, 0.4874, 0.4042, 0.4429, 0.3999, 0.4015, 0.3107, 0.4015, 0.4585, 0.7213, 0.3456, 0.5391, 0.2553, 0.5596, 0.1213, 0.8027, 0.4374, 0.4636, 0.3456, 0.5391, 0.4585, 0.7213, 0.5256, 0.4128, 0.2435, 0.5301, 0.2436, 0.5302, 0.2435, 0.5307, 0.2435, 0.5304, 0.3301, 0.4874, 0.3107, 0.4015, 0.196, 0.4015, 0.25, 0.5022, 0.3456, 0.5391, 0.3301, 0.4874, 0.25, 0.5022, 0.2553, 0.5596, 0.2288, 0.5526, 0.2257, 0.5119, 0.1469, 0.4712, 0.08898, 0.5799, 0.1213, 0.8027, 0.2553, 0.5596, 0.2288, 0.5526, 0.01657, 0.7091, 0.25, 0.5022, 0.196, 0.4015, 0.1282, 0.4015, 0.2257, 0.5119, 0.2288, 0.5526, 0.2553, 0.5596, 0.2436, 0.5292, 0.2438, 0.5302, 0.2435, 0.5301, 0.2435, 0.5301, 0.2435, 0.5304, 0.2435, 0.5303, 0.2435, 0.5299, 0.2435, 0.5301, 0.2435, 0.5303, 0.2435, 0.5304, 0.7178, 0.8213, 0.5189, 0.8153, 0.5816, 0.8627, 0.6682, 0.8664, 0.2434, 0.5297, 0.2433, 0.53, 0.2435, 0.5301, 0.2435, 0.5301, 0.2257, 0.5119, 0.2288, 0.5526, 0.2438, 0.5302, 0.2433, 0.53, 0.25, 0.5022, 0.2257, 0.5119, 0.2433, 0.53, 0.2434, 0.5297, 0.2553, 0.5596, 0.25, 0.5022, 0.2434, 0.5297, 0.2436, 0.5292, 0.2436, 0.5292, 0.2434, 0.5297, 0.2435, 0.5301, 0.2435, 0.5299, 0.2433, 0.53, 0.2438, 0.5302, 0.2436, 0.5302, 0.2435, 0.5301, 0.2438, 0.5302, 0.2436, 0.5292, 0.2435, 0.5299, 0.2436, 0.5302, 0.2436, 0.5302, 0.2435, 0.5299, 0.2435, 0.5304, 0.2435, 0.5307, 0.6684, 0.949, 0.6682, 0.8664, 0.629, 0.9057, 0.6258, 0.9078, 0.7133, 0.992, 0.7178, 0.8213, 0.6682, 0.8664, 0.6684, 0.949, 0.5507, 0.9791, 0.7133, 0.992, 0.6684, 0.949, 0.5874, 0.9404, 0.5189, 0.8153, 0.5507, 0.9791, 0.5874, 0.9404, 0.5816, 0.8627, 0.6258, 0.9078, 0.629, 0.9057, 0.6271, 0.906, 0.6249, 0.9077, 0.6682, 0.8664, 0.5816, 0.8627, 0.626, 0.9042, 0.629, 0.9057, 0.5816, 0.8627, 0.5874, 0.9404, 0.6232, 0.9034, 0.626, 0.9042, 0.5874, 0.9404, 0.6684, 0.949, 0.6258, 0.9078, 0.6232, 0.9034, 0.5925, 0.1687, 0.5961, 0.2228, 0.6706, 0.217, 0.6737, 0.1602, 0.01657, 0.7091, 0.2288, 0.5526, 0.08898, 0.5799, 0.0002187, 0.6933, 0.2257, 0.5119, 0.1282, 0.4015, 0.1166, 0.4015, 0.1469, 0.4712, 0.6378, 0.09451, 0.6737, 0.1602, 0.72, 0.1218, 0.6748, 0.04769, 0.5842, 0.1087, 0.5925, 0.1687, 0.6737, 0.1602, 0.6378, 0.09451, 0.5961, 0.2228, 0.6032, 0.2869, 0.6695, 0.2923, 0.6706, 0.217, 0.6706, 0.217, 0.6695, 0.2923, 0.7233, 0.2968, 0.74, 0.2288, 0.6737, 0.1602, 0.6706, 0.217, 0.74, 0.2288, 0.72, 0.1218, 0.792, 0.1229, 0.8124, 0.2168, 0.8479, 0.308, 0.9704, 0.02167, 0.74, 0.2288, 0.7233, 0.2968, 0.8479, 0.308, 0.8124, 0.2168, 0.72, 0.1218, 0.74, 0.2288, 0.8124, 0.2168, 0.792, 0.1229, 0.6748, 0.04769, 0.72, 0.1218, 0.792, 0.1229, 0.9704, 0.02167, 0.4042, 0.4429, 0.4374, 0.4636, 0.437, 0.4561, 0.4079, 0.4403, 0.3999, 0.4015, 0.4042, 0.4429, 0.4079, 0.4403, 0.4039, 0.4015, 0.4374, 0.4636, 0.5256, 0.4128, 0.5185, 0.4015, 0.437, 0.4561, 0.5185, 0.4015, 0.4039, 0.4015, 0.4211, 0.4096, 0.4544, 0.4117, 0.437, 0.4561, 0.5185, 0.4015, 0.4544, 0.4117, 0.4358, 0.4474, 0.4039, 0.4015, 0.4079, 0.4403, 0.4143, 0.4362, 0.4211, 0.4096, 0.4079, 0.4403, 0.437, 0.4561, 0.4358, 0.4474, 0.4143, 0.4362, 0.6058, 0.6989, 0.6064, 0.6988, 0.7099, 0.7967, 0.7099, 0.5897, 0.6064, 0.6988, 0.6059, 0.6997, 0.5027, 0.7998, 0.7099, 0.7967, 0.6053, 0.6993, 0.6058, 0.6989, 0.7099, 0.5897, 0.5062, 0.591, 0.6059, 0.6997, 0.6053, 0.6993, 0.5062, 0.591, 0.5027, 0.7998, 0.1449, 0.9575, 0.2701, 0.9251, 0.2263, 0.9111, 0.2149, 0.9166, 0.6241, 0.9047, 0.6249, 0.9077, 0.6271, 0.906, 0.6257, 0.9047, 0.6232, 0.9034, 0.6258, 0.9078, 0.6249, 0.9077, 0.6241, 0.9047, 0.626, 0.9042, 0.6232, 0.9034, 0.6241, 0.9047, 0.6257, 0.9047, 0.629, 0.9057, 0.626, 0.9042, 0.6257, 0.9047, 0.6271, 0.906, 0.2355, 0.892, 0.2281, 0.8505, 0.1871, 0.8563, 0.1952, 0.8974, 0.2701, 0.9251, 0.2595, 0.8168, 0.2281, 0.8505, 0.2355, 0.892, 0.1449, 0.8144, 0.1449, 0.9575, 0.1952, 0.8974, 0.1871, 0.8563, 0.2595, 0.8168, 0.1449, 0.8144, 0.1871, 0.8563, 0.2281, 0.8505, 0.2149, 0.9166, 0.2263, 0.9111, 0.2235, 0.9057, 0.2134, 0.9102, 0.2701, 0.9251, 0.2355, 0.892, 0.2235, 0.9057, 0.2263, 0.9111, 0.1952, 0.8974, 0.1449, 0.9575, 0.2149, 0.9166, 0.2134, 0.9102, 0.2355, 0.892, 0.1952, 0.8974, 0.2134, 0.9102, 0.2235, 0.9057])
me_cube.materials.append(mat_material_001)
me_cube.update()

# ---- objects
ob_empty = bpy.data.objects.new('Empty', None)
ob_cube = bpy.data.objects.new('Cube', me_cube_001)
ob_cube_001 = bpy.data.objects.new('Cube.001', me_cube_003)
ob_cube_002 = bpy.data.objects.new('Cube.002', me_cube_004)
ob_cube_003 = bpy.data.objects.new('Cube.003', me_cube_005)
ob_cube_004 = bpy.data.objects.new('Cube.004', me_cube_006)
ob_cube_005 = bpy.data.objects.new('Cube.005', me_cube_007)
ob_cone = bpy.data.objects.new('Cone', me_cone)
ob_empty_001 = bpy.data.objects.new('Empty.001', None)
ob_empty_002 = bpy.data.objects.new('Empty.002', None)
ob_empty_003 = bpy.data.objects.new('Empty.003', None)
ob_cube_006 = bpy.data.objects.new('Cube.006', me_cube)

# ---- transforms, parenting, visibility, modifiers, constraints
ob_empty.location = (2.047, 1.122, -0.03841)
ob_empty.rotation_euler = (1.571, -1.571, 0.0)
ob_empty.empty_display_type = 'IMAGE'
ob_empty.empty_display_size = 6.842
ob_empty.empty_image_offset = (-0.3654, -0.5)
ob_cube.location = (-0.1828, -1.548, -0.4981)
ob_cube.scale = (1.0, 0.4, 0.4)
ob_cube_001.location = (-0.1828, -2.945, -0.4981)
ob_cube_001.scale = (1.0, 0.4, 0.4)
ob_cube_002.location = (0.1557, -2.254, 3.71)
ob_cube_002.scale = (0.6615, 1.091, 1.77)
ob_cube_003.location = (0.2456, -2.239, 6.456)
ob_cube_003.scale = (0.5716, 1.091, 0.9758)
ob_cube_004.location = (-0.1828, -0.7481, 3.041)
ob_cube_004.scale = (1.0, 0.4, 0.4)
ob_cube_005.location = (-0.1828, -3.73, 3.041)
ob_cube_005.scale = (1.0, 0.4, 0.4)
ob_cone.location = (0.3074, -2.141, 8.411)
ob_cone.scale = (1.0, 1.302, 1.0)
ob_empty_001.location = (-2.013, 0.2125, 0.442)
ob_empty_001.rotation_euler = (0.0, -1.571, 0.0)
ob_empty_001.scale = (1.736, 1.736, 1.736)
ob_empty_001.empty_display_type = 'IMAGE'
ob_empty_001.empty_display_size = 5.0
ob_empty_002.location = (0.2148, 1.372, 0.8101)
ob_empty_002.rotation_euler = (3.142, -1.571, -1.571)
ob_empty_002.scale = (1.353, 1.353, 1.353)
ob_empty_002.empty_display_type = 'IMAGE'
ob_empty_002.empty_display_size = 5.0
ob_empty_003.location = (-7.753, -1.548, 2.442)
ob_empty_003.rotation_euler = (1.403, 7.716e-09, -0.00698)
ob_empty_003.empty_display_type = 'IMAGE'
ob_empty_003.empty_display_size = 5.0
ob_cube_006.location = (0.0, 0.0, 0.0)

# ---- collection membership
col_collection.objects.link(ob_empty)
col_collection.objects.link(ob_cube)
col_collection.objects.link(ob_cube_001)
col_collection.objects.link(ob_cube_002)
col_collection.objects.link(ob_cube_003)
col_collection.objects.link(ob_cube_004)
col_collection.objects.link(ob_cube_005)
col_collection.objects.link(ob_cone)
col_collection.objects.link(ob_empty_001)
col_collection.objects.link(ob_empty_002)
col_collection.objects.link(ob_empty_003)
col_collection.objects.link(ob_cube_006)

# ---- scene / render settings (as saved in the file)
scene.frame_start = 1; scene.frame_end = 250; scene.frame_set(3)
scene.render.engine = 'BLENDER_EEVEE_NEXT'
scene.cycles.sampling_pattern = 'TABULATED_SOBOL'
scene.eevee.ray_tracing_options.trace_max_roughness = 0.0
bpy.context.view_layer.update()

# ---- added for rendering (the .blend has no active camera and no usable light): camera, sun
cam_auto = bpy.data.cameras.new('AutoCamera')
cam_auto.lens = 50.0
cam_auto.sensor_width = 36.0
cam_auto.clip_end = 1000.0
ob_auto_camera = bpy.data.objects.new('AutoCamera', cam_auto)
scene.collection.objects.link(ob_auto_camera)
ob_auto_camera.location = (10.99, -14.9725, 12.5413)
ob_auto_camera.rotation_euler = (1.09748, -7.21219e-08, 0.694738)
scene.camera = ob_auto_camera
light_auto_sun = bpy.data.lights.new('AutoSun', 'SUN')
light_auto_sun.energy = 3.0
light_auto_sun.angle = 0.0523599
ob_auto_sun = bpy.data.objects.new('AutoSun', light_auto_sun)
scene.collection.objects.link(ob_auto_sun)
ob_auto_sun.rotation_euler = (0.872665, 0.174533, 0.523599)
bpy.context.view_layer.update()

